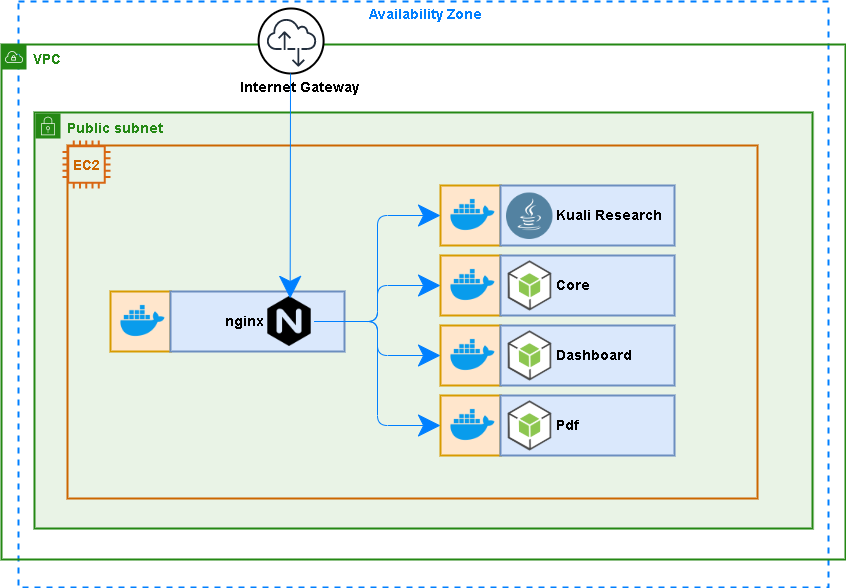

The diagram above was exported from draw.io. Its source (the exported page's mxGraphModel, read from the mxfile embedded in the PNG):
<mxGraphModel dx="1422" dy="713" grid="1" gridSize="10" guides="1" tooltips="1" connect="1" arrows="1" fold="1" page="1" pageScale="1" pageWidth="860" pageHeight="610" math="0" shadow="0">
  <root>
    <mxCell id="0" />
    <mxCell id="1" parent="0" />
    <mxCell id="8NWnlOCKhHkHsIvP4tAa-1" value="" style="rounded=0;whiteSpace=wrap;html=1;fillColor=none;dashed=1;strokeWidth=2;strokeColor=#007FFF;" vertex="1" parent="1">
      <mxGeometry x="24" y="11" width="810" height="586" as="geometry" />
    </mxCell>
    <mxCell id="8NWnlOCKhHkHsIvP4tAa-2" value="VPC" style="points=[[0,0],[0.25,0],[0.5,0],[0.75,0],[1,0],[1,0.25],[1,0.5],[1,0.75],[1,1],[0.75,1],[0.5,1],[0.25,1],[0,1],[0,0.75],[0,0.5],[0,0.25]];outlineConnect=0;gradientColor=none;html=1;whiteSpace=wrap;fontSize=14;fontStyle=1;shape=mxgraph.aws4.group;grIcon=mxgraph.aws4.group_vpc;strokeColor=#248814;fillColor=none;verticalAlign=top;align=left;spacingLeft=30;fontColor=#248814;dashed=0;strokeWidth=2;" vertex="1" parent="1">
      <mxGeometry x="7" y="54" width="844" height="515" as="geometry" />
    </mxCell>
    <mxCell id="8NWnlOCKhHkHsIvP4tAa-3" value="Public subnet" style="points=[[0,0],[0.25,0],[0.5,0],[0.75,0],[1,0],[1,0.25],[1,0.5],[1,0.75],[1,1],[0.75,1],[0.5,1],[0.25,1],[0,1],[0,0.75],[0,0.5],[0,0.25]];outlineConnect=0;gradientColor=none;html=1;whiteSpace=wrap;fontSize=14;fontStyle=1;shape=mxgraph.aws4.group;grIcon=mxgraph.aws4.group_security_group;grStroke=0;strokeColor=#248814;fillColor=#E9F3E6;verticalAlign=top;align=left;spacingLeft=30;fontColor=#248814;dashed=0;strokeWidth=1;perimeterSpacing=0;labelBorderColor=none;" vertex="1" parent="1">
      <mxGeometry x="41" y="123" width="779" height="416" as="geometry" />
    </mxCell>
    <mxCell id="8NWnlOCKhHkHsIvP4tAa-4" value="" style="whiteSpace=wrap;html=1;strokeColor=#248814;strokeWidth=2;fillColor=none;fontSize=14;" vertex="1" parent="1">
      <mxGeometry x="40" y="122" width="778" height="416" as="geometry" />
    </mxCell>
    <mxCell id="8NWnlOCKhHkHsIvP4tAa-5" value="" style="rounded=0;whiteSpace=wrap;html=1;fillColor=none;strokeColor=#CC6600;strokeWidth=2;" vertex="1" parent="1">
      <mxGeometry x="73" y="155" width="690" height="353" as="geometry" />
    </mxCell>
    <mxCell id="8NWnlOCKhHkHsIvP4tAa-6" value="" style="group;strokeWidth=2;" vertex="1" connectable="0" parent="1">
      <mxGeometry x="124" y="306" width="160" height="70" as="geometry" />
    </mxCell>
    <mxCell id="8NWnlOCKhHkHsIvP4tAa-7" value="" style="group;strokeWidth=2;" vertex="1" connectable="0" parent="8NWnlOCKhHkHsIvP4tAa-6">
      <mxGeometry width="160" height="70" as="geometry" />
    </mxCell>
    <mxCell id="8NWnlOCKhHkHsIvP4tAa-8" value="" style="group;container=1;strokeWidth=2;" vertex="1" connectable="0" parent="8NWnlOCKhHkHsIvP4tAa-7">
      <mxGeometry x="56" width="104" height="70" as="geometry" />
    </mxCell>
    <mxCell id="8NWnlOCKhHkHsIvP4tAa-9" value="" style="rounded=0;whiteSpace=wrap;html=1;fillColor=#ffe6cc;strokeColor=#d79b00;strokeWidth=2;" vertex="1" parent="8NWnlOCKhHkHsIvP4tAa-8">
      <mxGeometry x="-64" y="-5" width="60" height="60" as="geometry" />
    </mxCell>
    <mxCell id="8NWnlOCKhHkHsIvP4tAa-10" value="" style="rounded=0;whiteSpace=wrap;html=1;fillColor=#dae8fc;strokeColor=#6c8ebf;strokeWidth=2;" vertex="1" parent="8NWnlOCKhHkHsIvP4tAa-8">
      <mxGeometry x="-4" y="-5" width="174" height="60" as="geometry" />
    </mxCell>
    <mxCell id="8NWnlOCKhHkHsIvP4tAa-11" value="" style="shape=image;html=1;verticalAlign=top;verticalLabelPosition=bottom;labelBackgroundColor=#ffffff;imageAspect=0;aspect=fixed;image=https://cdn4.iconfinder.com/data/icons/logos-brands-5/24/nginx-128.png;strokeWidth=2;" vertex="1" parent="8NWnlOCKhHkHsIvP4tAa-8">
      <mxGeometry x="90" width="50" height="50" as="geometry" />
    </mxCell>
    <mxCell id="8NWnlOCKhHkHsIvP4tAa-12" value="&lt;font style=&quot;font-size: 14px&quot;&gt;&lt;b&gt;nginx&lt;/b&gt;&lt;/font&gt;" style="text;html=1;strokeColor=none;fillColor=none;align=center;verticalAlign=middle;whiteSpace=wrap;rounded=0;strokeWidth=2;" vertex="1" parent="8NWnlOCKhHkHsIvP4tAa-7">
      <mxGeometry x="106" y="14" width="40" height="20" as="geometry" />
    </mxCell>
    <mxCell id="8NWnlOCKhHkHsIvP4tAa-13" value="" style="shape=image;html=1;verticalAlign=top;verticalLabelPosition=bottom;labelBackgroundColor=#ffffff;imageAspect=0;aspect=fixed;image=https://cdn4.iconfinder.com/data/icons/logos-and-brands/512/97_Docker_logo_logos-128.png;strokeWidth=2;" vertex="1" parent="8NWnlOCKhHkHsIvP4tAa-7">
      <mxGeometry width="49" height="49" as="geometry" />
    </mxCell>
    <mxCell id="8NWnlOCKhHkHsIvP4tAa-14" value="" style="group;strokeWidth=2;" vertex="1" connectable="0" parent="1">
      <mxGeometry x="454" y="200" width="217" height="70" as="geometry" />
    </mxCell>
    <mxCell id="8NWnlOCKhHkHsIvP4tAa-15" value="" style="group;strokeWidth=2;" vertex="1" connectable="0" parent="8NWnlOCKhHkHsIvP4tAa-14">
      <mxGeometry width="217" height="70" as="geometry" />
    </mxCell>
    <mxCell id="8NWnlOCKhHkHsIvP4tAa-16" value="" style="group;container=1;strokeWidth=2;" vertex="1" connectable="0" parent="8NWnlOCKhHkHsIvP4tAa-15">
      <mxGeometry x="56" width="104" height="70" as="geometry" />
    </mxCell>
    <mxCell id="8NWnlOCKhHkHsIvP4tAa-17" value="" style="rounded=0;whiteSpace=wrap;html=1;fillColor=#ffe6cc;strokeColor=#d79b00;strokeWidth=2;" vertex="1" parent="8NWnlOCKhHkHsIvP4tAa-16">
      <mxGeometry x="-64" y="-5" width="60" height="60" as="geometry" />
    </mxCell>
    <mxCell id="8NWnlOCKhHkHsIvP4tAa-18" value="" style="rounded=0;whiteSpace=wrap;html=1;fillColor=#dae8fc;strokeColor=#6c8ebf;strokeWidth=2;" vertex="1" parent="8NWnlOCKhHkHsIvP4tAa-16">
      <mxGeometry x="-4" y="-5" width="174" height="60" as="geometry" />
    </mxCell>
    <mxCell id="8NWnlOCKhHkHsIvP4tAa-19" value="" style="shape=image;html=1;verticalAlign=top;verticalLabelPosition=bottom;labelBackgroundColor=#ffffff;imageAspect=0;aspect=fixed;image=https://cdn0.iconfinder.com/data/icons/flat-round-system/512/java-128.png;strokeWidth=2;" vertex="1" parent="8NWnlOCKhHkHsIvP4tAa-16">
      <mxGeometry x="2" y="2.5" width="46.5" height="46.5" as="geometry" />
    </mxCell>
    <mxCell id="8NWnlOCKhHkHsIvP4tAa-20" value="&lt;font style=&quot;font-size: 14px&quot;&gt;&lt;b&gt;Kuali Research&lt;/b&gt;&lt;/font&gt;" style="text;html=1;strokeColor=none;fillColor=none;align=left;verticalAlign=middle;whiteSpace=wrap;rounded=0;strokeWidth=2;" vertex="1" parent="8NWnlOCKhHkHsIvP4tAa-15">
      <mxGeometry x="106" y="14" width="111" height="20" as="geometry" />
    </mxCell>
    <mxCell id="8NWnlOCKhHkHsIvP4tAa-21" value="" style="shape=image;html=1;verticalAlign=top;verticalLabelPosition=bottom;labelBackgroundColor=#ffffff;imageAspect=0;aspect=fixed;image=https://cdn4.iconfinder.com/data/icons/logos-and-brands/512/97_Docker_logo_logos-128.png;strokeWidth=2;" vertex="1" parent="8NWnlOCKhHkHsIvP4tAa-15">
      <mxGeometry width="49" height="49" as="geometry" />
    </mxCell>
    <mxCell id="8NWnlOCKhHkHsIvP4tAa-22" value="" style="group;strokeWidth=2;" vertex="1" connectable="0" parent="1">
      <mxGeometry x="454" y="270" width="217" height="70" as="geometry" />
    </mxCell>
    <mxCell id="8NWnlOCKhHkHsIvP4tAa-23" value="" style="group;strokeWidth=2;" vertex="1" connectable="0" parent="8NWnlOCKhHkHsIvP4tAa-22">
      <mxGeometry width="217" height="70" as="geometry" />
    </mxCell>
    <mxCell id="8NWnlOCKhHkHsIvP4tAa-24" value="" style="group;container=1;strokeWidth=2;" vertex="1" connectable="0" parent="8NWnlOCKhHkHsIvP4tAa-23">
      <mxGeometry x="56" width="104" height="70" as="geometry" />
    </mxCell>
    <mxCell id="8NWnlOCKhHkHsIvP4tAa-25" value="" style="rounded=0;whiteSpace=wrap;html=1;fillColor=#ffe6cc;strokeColor=#d79b00;strokeWidth=2;" vertex="1" parent="8NWnlOCKhHkHsIvP4tAa-24">
      <mxGeometry x="-64" y="-5" width="60" height="60" as="geometry" />
    </mxCell>
    <mxCell id="8NWnlOCKhHkHsIvP4tAa-26" value="" style="rounded=0;whiteSpace=wrap;html=1;fillColor=#dae8fc;strokeColor=#6c8ebf;strokeWidth=2;" vertex="1" parent="8NWnlOCKhHkHsIvP4tAa-24">
      <mxGeometry x="-4" y="-5" width="174" height="60" as="geometry" />
    </mxCell>
    <mxCell id="8NWnlOCKhHkHsIvP4tAa-27" value="" style="shape=image;html=1;verticalAlign=top;verticalLabelPosition=bottom;labelBackgroundColor=#ffffff;imageAspect=0;aspect=fixed;image=https://cdn2.iconfinder.com/data/icons/amazon-aws-stencils/100/SDKs_copy_nodeJS-128.png;strokeWidth=2;" vertex="1" parent="8NWnlOCKhHkHsIvP4tAa-24">
      <mxGeometry x="-8" y="-8" width="67" height="67" as="geometry" />
    </mxCell>
    <mxCell id="8NWnlOCKhHkHsIvP4tAa-28" value="&lt;font style=&quot;font-size: 14px&quot;&gt;&lt;b&gt;Core&lt;/b&gt;&lt;/font&gt;" style="text;html=1;strokeColor=none;fillColor=none;align=left;verticalAlign=middle;whiteSpace=wrap;rounded=0;strokeWidth=2;" vertex="1" parent="8NWnlOCKhHkHsIvP4tAa-23">
      <mxGeometry x="106" y="14" width="111" height="20" as="geometry" />
    </mxCell>
    <mxCell id="8NWnlOCKhHkHsIvP4tAa-29" value="" style="shape=image;html=1;verticalAlign=top;verticalLabelPosition=bottom;labelBackgroundColor=#ffffff;imageAspect=0;aspect=fixed;image=https://cdn4.iconfinder.com/data/icons/logos-and-brands/512/97_Docker_logo_logos-128.png;strokeWidth=2;" vertex="1" parent="8NWnlOCKhHkHsIvP4tAa-23">
      <mxGeometry width="49" height="49" as="geometry" />
    </mxCell>
    <mxCell id="8NWnlOCKhHkHsIvP4tAa-30" value="" style="group" vertex="1" connectable="0" parent="1">
      <mxGeometry x="124" y="410" width="340" height="121" as="geometry" />
    </mxCell>
    <mxCell id="8NWnlOCKhHkHsIvP4tAa-31" value="" style="group" vertex="1" connectable="0" parent="8NWnlOCKhHkHsIvP4tAa-30">
      <mxGeometry width="340" height="121" as="geometry" />
    </mxCell>
    <mxCell id="8NWnlOCKhHkHsIvP4tAa-32" value="" style="group;container=1;" vertex="1" connectable="0" parent="8NWnlOCKhHkHsIvP4tAa-31">
      <mxGeometry x="56" width="284" height="121" as="geometry" />
    </mxCell>
    <mxCell id="8NWnlOCKhHkHsIvP4tAa-33" value="" style="rounded=0;whiteSpace=wrap;html=1;fillColor=#ffe6cc;strokeColor=#d79b00;strokeWidth=2;" vertex="1" parent="8NWnlOCKhHkHsIvP4tAa-32">
      <mxGeometry x="266" y="-75" width="60" height="60" as="geometry" />
    </mxCell>
    <mxCell id="8NWnlOCKhHkHsIvP4tAa-34" value="" style="rounded=0;whiteSpace=wrap;html=1;fillColor=#dae8fc;strokeColor=#6c8ebf;strokeWidth=2;" vertex="1" parent="8NWnlOCKhHkHsIvP4tAa-32">
      <mxGeometry x="326" y="-75" width="174" height="60" as="geometry" />
    </mxCell>
    <mxCell id="8NWnlOCKhHkHsIvP4tAa-35" value="" style="shape=image;html=1;verticalAlign=top;verticalLabelPosition=bottom;labelBackgroundColor=#ffffff;imageAspect=0;aspect=fixed;image=https://cdn2.iconfinder.com/data/icons/amazon-aws-stencils/100/SDKs_copy_nodeJS-128.png;strokeWidth=2;" vertex="1" parent="8NWnlOCKhHkHsIvP4tAa-32">
      <mxGeometry x="322" y="-78" width="67" height="67" as="geometry" />
    </mxCell>
    <mxCell id="8NWnlOCKhHkHsIvP4tAa-36" value="&lt;font style=&quot;font-size: 14px&quot;&gt;&lt;b&gt;Dashboard&lt;/b&gt;&lt;/font&gt;" style="text;html=1;strokeColor=none;fillColor=none;align=left;verticalAlign=middle;whiteSpace=wrap;rounded=0;strokeWidth=2;" vertex="1" parent="8NWnlOCKhHkHsIvP4tAa-31">
      <mxGeometry x="436" y="-56" width="111" height="20" as="geometry" />
    </mxCell>
    <mxCell id="8NWnlOCKhHkHsIvP4tAa-37" value="" style="shape=image;html=1;verticalAlign=top;verticalLabelPosition=bottom;labelBackgroundColor=#ffffff;imageAspect=0;aspect=fixed;image=https://cdn4.iconfinder.com/data/icons/logos-and-brands/512/97_Docker_logo_logos-128.png;strokeWidth=2;" vertex="1" parent="8NWnlOCKhHkHsIvP4tAa-31">
      <mxGeometry x="330" y="-70" width="49" height="49" as="geometry" />
    </mxCell>
    <mxCell id="8NWnlOCKhHkHsIvP4tAa-38" value="" style="group" vertex="1" connectable="0" parent="1">
      <mxGeometry x="124" y="480" width="217" height="70" as="geometry" />
    </mxCell>
    <mxCell id="8NWnlOCKhHkHsIvP4tAa-39" value="" style="group" vertex="1" connectable="0" parent="8NWnlOCKhHkHsIvP4tAa-38">
      <mxGeometry width="217" height="70" as="geometry" />
    </mxCell>
    <mxCell id="8NWnlOCKhHkHsIvP4tAa-40" value="" style="group;container=1;" vertex="1" connectable="0" parent="8NWnlOCKhHkHsIvP4tAa-39">
      <mxGeometry x="56" width="104" height="70" as="geometry" />
    </mxCell>
    <mxCell id="8NWnlOCKhHkHsIvP4tAa-41" value="" style="rounded=0;whiteSpace=wrap;html=1;fillColor=#ffe6cc;strokeColor=#d79b00;strokeWidth=2;" vertex="1" parent="8NWnlOCKhHkHsIvP4tAa-40">
      <mxGeometry x="266" y="-75" width="60" height="60" as="geometry" />
    </mxCell>
    <mxCell id="8NWnlOCKhHkHsIvP4tAa-42" value="" style="rounded=0;whiteSpace=wrap;html=1;fillColor=#dae8fc;strokeColor=#6c8ebf;strokeWidth=2;" vertex="1" parent="8NWnlOCKhHkHsIvP4tAa-40">
      <mxGeometry x="326" y="-75" width="174" height="60" as="geometry" />
    </mxCell>
    <mxCell id="8NWnlOCKhHkHsIvP4tAa-43" value="" style="shape=image;html=1;verticalAlign=top;verticalLabelPosition=bottom;labelBackgroundColor=#ffffff;imageAspect=0;aspect=fixed;image=https://cdn2.iconfinder.com/data/icons/amazon-aws-stencils/100/SDKs_copy_nodeJS-128.png;strokeWidth=2;" vertex="1" parent="8NWnlOCKhHkHsIvP4tAa-40">
      <mxGeometry x="322" y="-78" width="67" height="67" as="geometry" />
    </mxCell>
    <mxCell id="8NWnlOCKhHkHsIvP4tAa-44" value="&lt;font style=&quot;font-size: 14px&quot;&gt;&lt;b&gt;Pdf&lt;/b&gt;&lt;/font&gt;" style="text;html=1;strokeColor=none;fillColor=none;align=left;verticalAlign=middle;whiteSpace=wrap;rounded=0;strokeWidth=2;" vertex="1" parent="8NWnlOCKhHkHsIvP4tAa-39">
      <mxGeometry x="436" y="-56" width="111" height="20" as="geometry" />
    </mxCell>
    <mxCell id="8NWnlOCKhHkHsIvP4tAa-45" value="" style="shape=image;html=1;verticalAlign=top;verticalLabelPosition=bottom;labelBackgroundColor=#ffffff;imageAspect=0;aspect=fixed;image=https://cdn4.iconfinder.com/data/icons/logos-and-brands/512/97_Docker_logo_logos-128.png;strokeWidth=2;" vertex="1" parent="8NWnlOCKhHkHsIvP4tAa-39">
      <mxGeometry x="330" y="-70" width="49" height="49" as="geometry" />
    </mxCell>
    <mxCell id="8NWnlOCKhHkHsIvP4tAa-46" value="" style="group" vertex="1" connectable="0" parent="1">
      <mxGeometry x="68" y="150" width="48" height="48" as="geometry" />
    </mxCell>
    <mxCell id="8NWnlOCKhHkHsIvP4tAa-47" value="" style="outlineConnect=0;fontColor=#232F3E;gradientColor=none;fillColor=#D86613;strokeColor=none;dashed=0;verticalLabelPosition=bottom;verticalAlign=top;align=center;html=1;fontSize=12;fontStyle=0;aspect=fixed;pointerEvents=1;shape=mxgraph.aws4.instance2;" vertex="1" parent="8NWnlOCKhHkHsIvP4tAa-46">
      <mxGeometry width="48" height="48" as="geometry" />
    </mxCell>
    <mxCell id="8NWnlOCKhHkHsIvP4tAa-48" value="&lt;font style=&quot;font-size: 14px&quot; color=&quot;#cc6600&quot;&gt;&lt;b&gt;EC2&lt;/b&gt;&lt;/font&gt;" style="text;html=1;resizable=0;autosize=1;align=center;verticalAlign=middle;points=[];fillColor=none;strokeColor=none;rounded=0;" vertex="1" parent="8NWnlOCKhHkHsIvP4tAa-46">
      <mxGeometry x="5.5" y="14.5" width="37" height="19" as="geometry" />
    </mxCell>
    <mxCell id="8NWnlOCKhHkHsIvP4tAa-49" value="" style="group" vertex="1" connectable="0" parent="1">
      <mxGeometry x="240" y="18" width="116" height="85" as="geometry" />
    </mxCell>
    <mxCell id="8NWnlOCKhHkHsIvP4tAa-50" value="" style="ellipse;whiteSpace=wrap;html=1;aspect=fixed;strokeColor=#000000;strokeWidth=2;fillColor=#ffffff;" vertex="1" parent="8NWnlOCKhHkHsIvP4tAa-49">
      <mxGeometry x="24.092307692307692" width="65" height="65" as="geometry" />
    </mxCell>
    <mxCell id="8NWnlOCKhHkHsIvP4tAa-51" value="" style="outlineConnect=0;fontColor=#232F3E;gradientColor=none;fillColor=#232F3E;strokeColor=none;dashed=0;verticalLabelPosition=bottom;verticalAlign=top;align=center;html=1;fontSize=12;fontStyle=0;aspect=fixed;pointerEvents=1;shape=mxgraph.aws4.internet_alt2;" vertex="1" parent="8NWnlOCKhHkHsIvP4tAa-49">
      <mxGeometry x="32.12307692307692" y="9.166666666666668" width="50" height="50" as="geometry" />
    </mxCell>
    <mxCell id="8NWnlOCKhHkHsIvP4tAa-52" value="&lt;font style=&quot;font-size: 14px&quot;&gt;&lt;b&gt;Internet Gateway&lt;/b&gt;&lt;/font&gt;" style="text;html=1;resizable=0;autosize=1;align=center;verticalAlign=middle;points=[];fillColor=none;strokeColor=none;rounded=0;" vertex="1" parent="8NWnlOCKhHkHsIvP4tAa-49">
      <mxGeometry y="68.33333333333334" width="130" height="20" as="geometry" />
    </mxCell>
    <mxCell id="8NWnlOCKhHkHsIvP4tAa-53" value="" style="endArrow=classic;html=1;fontSize=14;fontColor=#248814;exitX=0.478;exitY=1.142;exitDx=0;exitDy=0;exitPerimeter=0;entryX=0.342;entryY=0.493;entryDx=0;entryDy=0;entryPerimeter=0;strokeColor=#007FFF;endSize=20;" edge="1" parent="1" source="8NWnlOCKhHkHsIvP4tAa-51" target="8NWnlOCKhHkHsIvP4tAa-2">
      <mxGeometry width="50" height="50" relative="1" as="geometry">
        <mxPoint x="288" y="250" as="sourcePoint" />
        <mxPoint x="338" y="200" as="targetPoint" />
      </mxGeometry>
    </mxCell>
    <mxCell id="8NWnlOCKhHkHsIvP4tAa-54" value="" style="endArrow=classic;html=1;strokeColor=#007FFF;fontSize=14;fontColor=#248814;edgeStyle=elbowEdgeStyle;entryX=0;entryY=0.5;entryDx=0;entryDy=0;endSize=20;" edge="1" parent="1" source="8NWnlOCKhHkHsIvP4tAa-11" target="8NWnlOCKhHkHsIvP4tAa-17">
      <mxGeometry width="50" height="50" relative="1" as="geometry">
        <mxPoint x="364" y="320" as="sourcePoint" />
        <mxPoint x="414" y="270" as="targetPoint" />
      </mxGeometry>
    </mxCell>
    <mxCell id="8NWnlOCKhHkHsIvP4tAa-55" value="" style="endArrow=classic;html=1;strokeColor=#007FFF;fontSize=14;fontColor=#248814;edgeStyle=elbowEdgeStyle;entryX=0;entryY=0.5;entryDx=0;entryDy=0;endSize=20;exitX=1;exitY=0.5;exitDx=0;exitDy=0;" edge="1" parent="1" source="8NWnlOCKhHkHsIvP4tAa-11" target="8NWnlOCKhHkHsIvP4tAa-25">
      <mxGeometry width="50" height="50" relative="1" as="geometry">
        <mxPoint x="330" y="341" as="sourcePoint" />
        <mxPoint x="436" y="235" as="targetPoint" />
      </mxGeometry>
    </mxCell>
    <mxCell id="8NWnlOCKhHkHsIvP4tAa-56" value="" style="endArrow=classic;html=1;strokeColor=#007FFF;fontSize=14;fontColor=#248814;edgeStyle=elbowEdgeStyle;entryX=0;entryY=0.5;entryDx=0;entryDy=0;endSize=20;exitX=1;exitY=0.5;exitDx=0;exitDy=0;" edge="1" parent="1" source="8NWnlOCKhHkHsIvP4tAa-11" target="8NWnlOCKhHkHsIvP4tAa-33">
      <mxGeometry width="50" height="50" relative="1" as="geometry">
        <mxPoint x="330" y="341" as="sourcePoint" />
        <mxPoint x="436" y="305" as="targetPoint" />
      </mxGeometry>
    </mxCell>
    <mxCell id="8NWnlOCKhHkHsIvP4tAa-57" value="" style="endArrow=classic;html=1;strokeColor=#007FFF;fontSize=14;fontColor=#248814;edgeStyle=elbowEdgeStyle;endSize=20;" edge="1" parent="1" source="8NWnlOCKhHkHsIvP4tAa-11" target="8NWnlOCKhHkHsIvP4tAa-41">
      <mxGeometry width="50" height="50" relative="1" as="geometry">
        <mxPoint x="330" y="341" as="sourcePoint" />
        <mxPoint x="436" y="375" as="targetPoint" />
      </mxGeometry>
    </mxCell>
    <mxCell id="8NWnlOCKhHkHsIvP4tAa-58" value="&lt;font style=&quot;font-size: 14px&quot; color=&quot;#007fff&quot;&gt;&lt;b&gt;Availability Zone&lt;/b&gt;&lt;/font&gt;" style="text;html=1;strokeColor=none;fillColor=none;align=center;verticalAlign=middle;whiteSpace=wrap;rounded=0;dashed=1;" vertex="1" parent="1">
      <mxGeometry x="362" y="13" width="138" height="20" as="geometry" />
    </mxCell>
  </root>
</mxGraphModel>